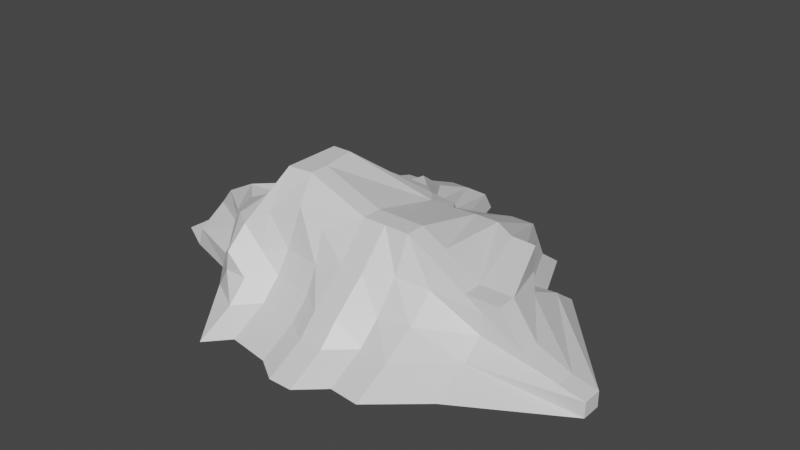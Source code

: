 # Source: noahs-mockup-berg.blend  (saved by Blender 2.82.7; exported with 4.5.12 LTS)
import bpy
from mathutils import Matrix  # noqa: F401  (used for matrix-valued properties, if any)

bpy.ops.wm.read_factory_settings(use_empty=True)
scene = bpy.context.scene
scene.name = 'Scene'

# ---- collections
col_collection = bpy.data.collections.new('Collection'); scene.collection.children.link(col_collection)

# ---- materials (node trees are filled in below, after node groups)
mat_material = bpy.data.materials.new('Material')
mat_material.alpha_threshold = 0.0
mat_material.use_transparent_shadow = False
mat_material.line_color = (0.0, 0.0, 0.0, 1.0)

# ---- material node trees
mat_material.use_nodes = True; mat_material.node_tree.nodes.clear()
_N = mat_material.node_tree.nodes; _L = mat_material.node_tree.links
n0 = _N.new('ShaderNodeOutputMaterial'); n0.name = 'Material Output'; n0.location = (300, 300)
n1 = _N.new('ShaderNodeBsdfPrincipled'); n1.name = 'Principled BSDF'; n1.location = (10, 300)
n1.distribution = 'GGX'
n1.subsurface_method = 'BURLEY'
n1.inputs[2].default_value = 0.4
n1.inputs[3].default_value = 1.45
n1.inputs[27].default_value = (0.0, 0.0, 0.0, 1.0)
n1.inputs[28].default_value = 1.0
_L.new(n1.outputs[0], n0.inputs[0])
n0.is_active_output = True

# ---- world
world_world = bpy.data.worlds.new('World'); scene.world = world_world
world_world.use_nodes = True; world_world.node_tree.nodes.clear()
_N = world_world.node_tree.nodes; _L = world_world.node_tree.links
n0 = _N.new('ShaderNodeOutputWorld'); n0.name = 'World Output'; n0.location = (300, 300)
n1 = _N.new('ShaderNodeBackground'); n1.name = 'Background'; n1.location = (10, 300)
n1.inputs[0].default_value = (0.05088, 0.05088, 0.05088, 1.0)
_L.new(n1.outputs[0], n0.inputs[0])
n0.is_active_output = True
world_world.color = (0.05088, 0.05088, 0.05088)
world_world.use_sun_shadow = False
world_world.sun_shadow_jitter_overblur = 0.0

# ---- meshes
me_cube = bpy.data.meshes.new('Cube')
me_cube.from_pydata([(1.0, 3.06, 1.0), (1.0, 6.046, -1.0), (1.394, -1.0, 1.253), (1.595, -3.162, -1.0), (-1.0, 1.0, 1.0), (-1.928, 2.386, -1.0), (-1.0, -1.232, 1.0), (-1.928, -1.0, -1.0), (1.0, 3.733, 0.5), (1.0, 4.927, 0.0), (1.0, 5.747, -0.5), (-1.928, -1.0, -0.5), (-1.384, -1.232, 0.0), (-1.0, -1.56, 0.5), (1.531, -1.388, 0.5599), (1.595, -1.739, 0.0), (1.595, -2.229, -0.5), (-1.0, 1.615, 0.5), (-1.384, 2.059, 0.0), (-1.928, 2.386, -0.5), (0.5, 6.046, -1.0), (0.0, 5.04, -1.0), (-0.8842, 3.11, -1.0), (0.7464, -1.0, 1.611), (0.0, -1.232, 1.3), (-0.5, -1.56, 1.0), (-0.8842, -2.12, -1.0), (0.0, -3.543, -1.0), (0.5, -2.983, -1.0), (-0.5, 1.427, 1.253), (0.0, 2.03, 1.0), (0.7244, 2.03, 1.0), (-0.8842, 3.11, -0.5), (0.0, 4.951, -0.5), (0.5, 5.747, -0.5), (-0.591, 3.552, 0.0), (0.0, 4.622, 0.0), (0.5, 4.927, 0.0), (-0.5, 2.03, 0.5), (0.0, 3.733, 0.5), (0.5, 3.733, 0.5), (0.5, -2.051, -0.5), (0.0, -2.611, -0.5), (-0.8842, -2.12, -0.5), (0.5, -1.56, 0.0), (0.0, -2.12, 0.0), (-0.591, -2.12, 0.0), (0.5267, -1.232, 0.5436), (0.0, -1.56, 0.5), (-0.5, -2.12, 0.5), (-3.506, 1.015, -1.001), (-4.471, 0.04511, -1.052), (-3.506, -0.4966, -1.001), (2.19, 1.863, 1.147), (2.19, 0.0, 1.611), (2.19, -0.5, 1.611), (-1.384, -0.5, 1.0), (-1.928, 0.0, 1.0), (-1.384, 0.5, 1.0), (2.19, -3.55, -1.0), (2.19, -1.189, -1.0), (2.19, 4.446, -1.0), (2.19, 3.717, -0.5), (3.419, -2.055, -0.5), (2.19, -2.617, -0.5), (2.19, 2.872, 0.0), (4.175, -2.12, -0.5), (2.19, -2.127, 0.0), (2.19, 2.687, 0.5173), (5.408, -1.066, -0.5), (2.19, -1.279, 0.753), (-3.357, -0.4863, -0.5019), (-3.858, 0.1976, -0.6765), (-3.357, 1.118, -0.5019), (-1.928, -0.4846, 0.0), (-3.303, 0.2202, -8.544e-05), (-1.928, 1.319, 0.0), (-1.928, -0.5, 0.5), (-2.855, 0.1259, 0.5), (-1.928, 0.8096, 0.5), (-1.428, 1.893, -1.0), (-1.428, 0.3096, -1.0), (-1.428, -0.6899, -1.0), (0.0, 1.53, -1.0), (0.0, 0.0, -1.0), (0.0, -1.141, -1.0), (1.095, 1.53, -1.0), (1.095, -0.1362, -1.0), (1.004, -0.8636, -1.0), (0.5, 0.9267, 2.221), (0.6362, 0.0, 2.221), (0.6362, -0.5, 2.221), (0.0, 0.9267, 2.221), (0.0, 0.0, 2.221), (0.0, -0.5549, 2.221), (-0.591, 0.536, 1.251), (-0.8842, 0.0, 1.045), (-0.591, -0.724, 1.404), (5.315, 1.53, 1.147), (5.829, 0.0, 0.733), (5.829, -0.5, 0.733), (7.965, -0.5, -1.0), (7.965, 0.0, -1.0), (5.322, 3.265, -1.0), (5.322, 2.562, -0.5), (7.965, 0.0, -0.6106), (7.965, -0.5, -0.6106), (5.322, 1.53, 0.0), (7.333, 0.0, -0.4815), (7.333, -0.5, -0.4815), (5.319, 1.53, 0.5173), (6.456, 0.0, -0.1248), (6.456, -0.5, -0.1248), (2.794, -2.617, -0.5), (2.794, -3.55, -1.0), (3.419, -2.987, -1.0), (4.175, -3.052, -1.0), (5.408, -1.998, -1.0), (4.965, -0.5, 0.733), (4.052, -0.5, 1.26), (3.419, -0.5, 1.607), (2.794, -0.5, 1.611), (2.794, -1.279, 0.753), (3.419, -0.9182, 0.753), (4.175, -0.6816, 0.5892), (5.408, -0.5, 0.4357), (5.408, -0.3939, -1.0), (4.175, -0.7976, -1.0), (3.419, -2.051, -1.0), (2.794, -1.241, -1.0), (2.794, 4.268, -1.0), (3.419, 4.628, -1.0), (4.044, 4.628, -1.0), (4.669, 3.202, -1.0), (4.669, 1.568, 1.147), (4.044, 1.93, 1.147), (3.419, 1.93, 1.147), (2.794, 1.877, 1.147), (2.794, 0.0, 1.611), (3.419, 0.0, 1.607), (4.052, 0.0, 1.26), (4.965, 0.0, 0.733), (4.669, 2.251, 0.0), (4.044, 3.677, 0.0), (3.419, 3.677, 0.0), (2.794, 3.317, 0.0), (2.794, 3.134, 0.5173), (3.419, 3.415, 0.5173), (4.044, 3.415, 0.5173), (4.669, 2.131, 0.5173), (5.408, -0.5395, -0.09018), (4.175, -1.328, 0.0), (3.419, -1.516, 0.0), (2.794, -2.127, 0.0), (2.794, 3.565, -0.5), (3.419, 3.925, -0.5), (4.044, 3.925, -0.5), (4.669, 2.499, -0.5), (-1.293, 0.619, 1.0), (-1.165, 0.7856, 1.0), (1.907, 4.628, -1.0), (1.51, 4.226, -1.0), (-3.017, 1.684, -0.5015), (-2.541, 2.173, -0.5008), (-1.798, 1.688, 0.0), (-1.617, 1.995, 0.0), (-1.707, 1.144, 0.5), (-1.398, 1.411, 0.5), (-2.604, 2.172, -1.0), (-3.13, 1.629, -1.001), (1.51, 2.557, 1.063), (1.907, 2.241, 1.112), (1.51, 3.957, -0.5), (1.907, 3.932, -0.5), (1.51, 3.471, 0.0), (1.907, 3.419, 0.0), (1.51, 2.915, 0.5074), (1.907, 3.127, 0.5132), (-1.117, 2.206, -1.0), (-1.298, 2.166, -1.0), (0.0, 3.535, -1.0), (0.0, 2.365, -1.0), (0.755, 4.11, -1.0), (0.9533, 2.611, -1.0), (0.6282, 1.557, 1.524), (0.5534, 1.189, 1.931), (0.0, 1.557, 1.524), (0.0, 1.189, 1.931), (-0.539, 1.045, 1.252), (-0.5693, 0.7479, 1.251), (4.669, 3.202, -1.0), (5.322, 3.265, -1.0), (2.19, 4.446, -1.0), (2.794, 4.268, -1.0), (3.419, 4.628, -1.0), (4.044, 4.628, -1.0), (1.907, 4.628, -1.0)], [], [(97, 56, 6, 25), (49, 25, 6, 13), (167, 159, 4, 17), (88, 59, 3, 28), (70, 55, 2, 14), (40, 31, 0, 8), (20, 34, 10, 1), (34, 37, 9, 10), (37, 40, 8, 9), (59, 64, 16, 3), (64, 67, 15, 16), (67, 70, 14, 15), (168, 163, 19, 5), (163, 165, 18, 19), (165, 167, 17, 18), (26, 43, 11, 7), (43, 46, 12, 11), (46, 49, 13, 12), (15, 14, 47, 44), (44, 47, 48, 45), (45, 48, 49, 46), (16, 15, 44, 41), (41, 44, 45, 42), (42, 45, 46, 43), (3, 16, 41, 28), (28, 41, 42, 27), (27, 42, 43, 26), (18, 17, 38, 35), (35, 38, 39, 36), (36, 39, 40, 37), (19, 18, 35, 32), (32, 35, 36, 33), (33, 36, 37, 34), (5, 19, 32, 22), (22, 32, 33, 21), (21, 33, 34, 20), (17, 4, 29, 38), (38, 29, 30, 39), (39, 30, 31, 40), (52, 82, 26, 7), (82, 85, 27, 26), (85, 88, 28, 27), (14, 2, 23, 47), (47, 23, 24, 48), (48, 24, 25, 49), (55, 91, 23, 2), (91, 94, 24, 23), (94, 97, 25, 24), (187, 189, 95, 92), (92, 95, 96, 93), (93, 96, 97, 94), (185, 187, 92, 89), (89, 92, 93, 90), (90, 93, 94, 91), (171, 185, 89, 53), (53, 89, 90, 54), (54, 90, 91, 55), (181, 183, 86, 83), (83, 86, 87, 84), (84, 87, 88, 85), (179, 181, 83, 80), (80, 83, 84, 81), (81, 84, 85, 82), (169, 179, 80, 50), (50, 80, 81, 51), (51, 81, 82, 52), (12, 13, 77, 74), (74, 77, 78, 75), (75, 78, 79, 76), (11, 12, 74, 71), (71, 74, 75, 72), (72, 75, 76, 73), (7, 11, 71, 52), (52, 71, 72, 51), (51, 72, 73, 50), (175, 177, 68, 65), (125, 150, 109, 112), (150, 69, 106, 109), (173, 175, 65, 62), (141, 118, 100, 99), (69, 117, 101, 106), (196, 173, 62, 61), (118, 125, 112, 100), (126, 190, 103, 102), (177, 171, 53, 68), (134, 141, 99, 98), (142, 149, 110, 107), (183, 160, 192, 86), (86, 192, 60, 87), (87, 60, 59, 88), (13, 6, 56, 77), (77, 56, 57, 78), (78, 57, 58, 79), (189, 158, 58, 95), (95, 58, 57, 96), (96, 57, 56, 97), (107, 110, 111, 108), (108, 111, 112, 109), (104, 107, 108, 105), (105, 108, 109, 106), (191, 104, 105, 102), (102, 105, 106, 101), (110, 98, 99, 111), (111, 99, 100, 112), (149, 134, 98, 110), (133, 157, 104, 191), (117, 126, 102, 101), (157, 142, 107, 104), (62, 65, 145, 154), (154, 145, 144, 155), (155, 144, 143, 156), (156, 143, 142, 157), (59, 60, 129, 114), (114, 129, 128, 115), (115, 128, 127, 116), (116, 127, 126, 117), (61, 62, 154, 130), (130, 154, 155, 131), (131, 155, 156, 132), (132, 156, 157, 133), (68, 53, 137, 146), (146, 137, 136, 147), (147, 136, 135, 148), (148, 135, 134, 149), (65, 68, 146, 145), (145, 146, 147, 144), (144, 147, 148, 143), (143, 148, 149, 142), (53, 54, 138, 137), (137, 138, 139, 136), (136, 139, 140, 135), (135, 140, 141, 134), (60, 192, 193, 129), (129, 193, 194, 128), (128, 194, 195, 127), (127, 195, 190, 126), (55, 70, 122, 121), (121, 122, 123, 120), (120, 123, 124, 119), (119, 124, 125, 118), (64, 59, 114, 113), (113, 114, 115, 63), (63, 115, 116, 66), (66, 116, 117, 69), (54, 55, 121, 138), (138, 121, 120, 139), (139, 120, 119, 140), (140, 119, 118, 141), (67, 64, 113, 153), (153, 113, 63, 152), (152, 63, 66, 151), (151, 66, 69, 150), (70, 67, 153, 122), (122, 153, 152, 123), (123, 152, 151, 124), (124, 151, 150, 125), (29, 4, 159, 188), (188, 159, 158, 189), (20, 1, 161, 182), (182, 161, 160, 183), (8, 0, 170, 176), (176, 170, 171, 177), (1, 10, 172, 161), (161, 172, 173, 196), (10, 9, 174, 172), (172, 174, 175, 173), (9, 8, 176, 174), (174, 176, 177, 175), (5, 22, 178, 168), (168, 178, 179, 169), (22, 21, 180, 178), (178, 180, 181, 179), (21, 20, 182, 180), (180, 182, 183, 181), (0, 31, 184, 170), (170, 184, 185, 171), (31, 30, 186, 184), (184, 186, 187, 185), (30, 29, 188, 186), (186, 188, 189, 187), (76, 79, 166, 164), (164, 166, 167, 165), (73, 76, 164, 162), (162, 164, 165, 163), (50, 73, 162, 169), (169, 162, 163, 168), (79, 58, 158, 166), (166, 158, 159, 167)])
_uv = me_cube.uv_layers.new(name='UVMap')
_uv.uv.foreach_set('vector', [0.8125, 0.6875, 0.875, 0.6875, 0.875, 0.75, 0.8125, 0.75, 0.5625, 0.9375, 0.625, 0.9375, 0.625, 1.0, 0.5625, 1.0, 0.5625, 0.2232, 0.625, 0.2232, 0.625, 0.25, 0.5625, 0.25, 0.3125, 0.6875, 0.375, 0.6875, 0.375, 0.75, 0.3125, 0.75, 0.5625, 0.6875, 0.625, 0.6875, 0.625, 0.75, 0.5625, 0.75, 0.5625, 0.4375, 0.625, 0.4375, 0.625, 0.5, 0.5625, 0.5, 0.375, 0.4375, 0.4375, 0.4375, 0.4375, 0.5, 0.375, 0.5, 0.4375, 0.4375, 0.5, 0.4375, 0.5, 0.5, 0.4375, 0.5, 0.5, 0.4375, 0.5625, 0.4375, 0.5625, 0.5, 0.5, 0.5, 0.375, 0.6875, 0.4375, 0.6875, 0.4375, 0.75, 0.375, 0.75, 0.4375, 0.6875, 0.5, 0.6875, 0.5, 0.75, 0.4375, 0.75, 0.5, 0.6875, 0.5625, 0.6875, 0.5625, 0.75, 0.5, 0.75, 0.375, 0.2232, 0.4375, 0.2232, 0.4375, 0.25, 0.375, 0.25, 0.4375, 0.2232, 0.5, 0.2232, 0.5, 0.25, 0.4375, 0.25, 0.5, 0.2232, 0.5625, 0.2232, 0.5625, 0.25, 0.5, 0.25, 0.375, 0.9375, 0.4375, 0.9375, 0.4375, 1.0, 0.375, 1.0, 0.4375, 0.9375, 0.5, 0.9375, 0.5, 1.0, 0.4375, 1.0, 0.5, 0.9375, 0.5625, 0.9375, 0.5625, 1.0, 0.5, 1.0, 0.5, 0.75, 0.5625, 0.75, 0.5625, 0.8125, 0.5, 0.8125, 0.5, 0.8125, 0.5625, 0.8125, 0.5625, 0.875, 0.5, 0.875, 0.5, 0.875, 0.5625, 0.875, 0.5625, 0.9375, 0.5, 0.9375, 0.4375, 0.75, 0.5, 0.75, 0.5, 0.8125, 0.4375, 0.8125, 0.4375, 0.8125, 0.5, 0.8125, 0.5, 0.875, 0.4375, 0.875, 0.4375, 0.875, 0.5, 0.875, 0.5, 0.9375, 0.4375, 0.9375, 0.375, 0.75, 0.4375, 0.75, 0.4375, 0.8125, 0.375, 0.8125, 0.375, 0.8125, 0.4375, 0.8125, 0.4375, 0.875, 0.375, 0.875, 0.375, 0.875, 0.4375, 0.875, 0.4375, 0.9375, 0.375, 0.9375, 0.5, 0.25, 0.5625, 0.25, 0.5625, 0.3125, 0.5, 0.3125, 0.5, 0.3125, 0.5625, 0.3125, 0.5625, 0.375, 0.5, 0.375, 0.5, 0.375, 0.5625, 0.375, 0.5625, 0.4375, 0.5, 0.4375, 0.4375, 0.25, 0.5, 0.25, 0.5, 0.3125, 0.4375, 0.3125, 0.4375, 0.3125, 0.5, 0.3125, 0.5, 0.375, 0.4375, 0.375, 0.4375, 0.375, 0.5, 0.375, 0.5, 0.4375, 0.4375, 0.4375, 0.375, 0.25, 0.4375, 0.25, 0.4375, 0.3125, 0.375, 0.3125, 0.375, 0.3125, 0.4375, 0.3125, 0.4375, 0.375, 0.375, 0.375, 0.375, 0.375, 0.4375, 0.375, 0.4375, 0.4375, 0.375, 0.4375, 0.5625, 0.25, 0.625, 0.25, 0.625, 0.3125, 0.5625, 0.3125, 0.5625, 0.3125, 0.625, 0.3125, 0.625, 0.375, 0.5625, 0.375, 0.5625, 0.375, 0.625, 0.375, 0.625, 0.4375, 0.5625, 0.4375, 0.125, 0.6875, 0.1875, 0.6875, 0.1875, 0.75, 0.125, 0.75, 0.1875, 0.6875, 0.25, 0.6875, 0.25, 0.75, 0.1875, 0.75, 0.25, 0.6875, 0.3125, 0.6875, 0.3125, 0.75, 0.25, 0.75, 0.5625, 0.75, 0.625, 0.75, 0.625, 0.8125, 0.5625, 0.8125, 0.5625, 0.8125, 0.625, 0.8125, 0.625, 0.875, 0.5625, 0.875, 0.5625, 0.875, 0.625, 0.875, 0.625, 0.9375, 0.5625, 0.9375, 0.625, 0.6875, 0.6875, 0.6875, 0.6875, 0.75, 0.625, 0.75, 0.6875, 0.6875, 0.75, 0.6875, 0.75, 0.75, 0.6875, 0.75, 0.75, 0.6875, 0.8125, 0.6875, 0.8125, 0.75, 0.75, 0.75, 0.75, 0.5476, 0.8125, 0.5476, 0.8125, 0.5625, 0.75, 0.5625, 0.75, 0.5625, 0.8125, 0.5625, 0.8125, 0.625, 0.75, 0.625, 0.75, 0.625, 0.8125, 0.625, 0.8125, 0.6875, 0.75, 0.6875, 0.6875, 0.5476, 0.75, 0.5476, 0.75, 0.5625, 0.6875, 0.5625, 0.6875, 0.5625, 0.75, 0.5625, 0.75, 0.625, 0.6875, 0.625, 0.6875, 0.625, 0.75, 0.625, 0.75, 0.6875, 0.6875, 0.6875, 0.625, 0.5476, 0.6875, 0.5476, 0.6875, 0.5625, 0.625, 0.5625, 0.625, 0.5625, 0.6875, 0.5625, 0.6875, 0.625, 0.625, 0.625, 0.625, 0.625, 0.6875, 0.625, 0.6875, 0.6875, 0.625, 0.6875, 0.25, 0.5476, 0.3125, 0.5476, 0.3125, 0.5625, 0.25, 0.5625, 0.25, 0.5625, 0.3125, 0.5625, 0.3125, 0.625, 0.25, 0.625, 0.25, 0.625, 0.3125, 0.625, 0.3125, 0.6875, 0.25, 0.6875, 0.1875, 0.5476, 0.25, 0.5476, 0.25, 0.5625, 0.1875, 0.5625, 0.1875, 0.5625, 0.25, 0.5625, 0.25, 0.625, 0.1875, 0.625, 0.1875, 0.625, 0.25, 0.625, 0.25, 0.6875, 0.1875, 0.6875, 0.1257, 0.5484, 0.1875, 0.5476, 0.1875, 0.5625, 0.125, 0.5625, 0.125, 0.5625, 0.1875, 0.5625, 0.1875, 0.625, 0.125, 0.625, 0.125, 0.625, 0.1875, 0.625, 0.1875, 0.6875, 0.125, 0.6875, 0.5, 0.0, 0.5625, 0.0, 0.5625, 0.0625, 0.5, 0.0625, 0.5, 0.0625, 0.5625, 0.0625, 0.5625, 0.125, 0.5, 0.125, 0.5, 0.125, 0.5625, 0.125, 0.5625, 0.1875, 0.5, 0.1875, 0.4375, 0.0, 0.5, 0.0, 0.5, 0.0625, 0.4375, 0.0625, 0.4375, 0.0625, 0.5, 0.0625, 0.5, 0.125, 0.4375, 0.125, 0.4375, 0.125, 0.5, 0.125, 0.5, 0.1875, 0.4375, 0.1875, 0.375, 0.0, 0.4375, 0.0, 0.4375, 0.0625, 0.375, 0.0625, 0.375, 0.0625, 0.4375, 0.0625, 0.4375, 0.125, 0.375, 0.125, 0.375, 0.125, 0.4375, 0.125, 0.4375, 0.1875, 0.375, 0.1875, 0.5, 0.5476, 0.5625, 0.5476, 0.5625, 0.5625, 0.5, 0.5625, 0.5625, 0.6875, 0.5, 0.6875, 0.5, 0.6875, 0.5625, 0.6875, 0.5, 0.6875, 0.4375, 0.6875, 0.4375, 0.6875, 0.5, 0.6875, 0.4375, 0.5476, 0.5, 0.5476, 0.5, 0.5625, 0.4375, 0.5625, 0.625, 0.625, 0.625, 0.6875, 0.625, 0.6875, 0.625, 0.625, 0.4375, 0.6875, 0.375, 0.6875, 0.375, 0.6875, 0.4375, 0.6875, 0.375, 0.5476, 0.4375, 0.5476, 0.4375, 0.5625, 0.375, 0.5625, 0.625, 0.6875, 0.5625, 0.6875, 0.5625, 0.6875, 0.625, 0.6875, 0.375, 0.625, 0.375, 0.5625, 0.375, 0.5625, 0.375, 0.625, 0.5625, 0.5476, 0.625, 0.5476, 0.625, 0.5625, 0.5625, 0.5625, 0.625, 0.5625, 0.625, 0.625, 0.625, 0.625, 0.625, 0.5625, 0.5, 0.5625, 0.5625, 0.5625, 0.5625, 0.5625, 0.5, 0.5625, 0.3125, 0.5476, 0.375, 0.5476, 0.375, 0.5625, 0.3125, 0.5625, 0.3125, 0.5625, 0.375, 0.5625, 0.375, 0.625, 0.3125, 0.625, 0.3125, 0.625, 0.375, 0.625, 0.375, 0.6875, 0.3125, 0.6875, 0.5625, 0.0, 0.625, 0.0, 0.625, 0.0625, 0.5625, 0.0625, 0.5625, 0.0625, 0.625, 0.0625, 0.625, 0.125, 0.5625, 0.125, 0.5625, 0.125, 0.625, 0.125, 0.625, 0.1875, 0.5625, 0.1875, 0.8125, 0.5476, 0.875, 0.5476, 0.875, 0.5625, 0.8125, 0.5625, 0.8125, 0.5625, 0.875, 0.5625, 0.875, 0.625, 0.8125, 0.625, 0.8125, 0.625, 0.875, 0.625, 0.875, 0.6875, 0.8125, 0.6875, 0.5, 0.5625, 0.5625, 0.5625, 0.5625, 0.625, 0.5, 0.625, 0.5, 0.625, 0.5625, 0.625, 0.5625, 0.6875, 0.5, 0.6875, 0.4375, 0.5625, 0.5, 0.5625, 0.5, 0.625, 0.4375, 0.625, 0.4375, 0.625, 0.5, 0.625, 0.5, 0.6875, 0.4375, 0.6875, 0.375, 0.5625, 0.4375, 0.5625, 0.4375, 0.625, 0.375, 0.625, 0.375, 0.625, 0.4375, 0.625, 0.4375, 0.6875, 0.375, 0.6875, 0.5625, 0.5625, 0.625, 0.5625, 0.625, 0.625, 0.5625, 0.625, 0.5625, 0.625, 0.625, 0.625, 0.625, 0.6875, 0.5625, 0.6875, 0.5625, 0.5625, 0.625, 0.5625, 0.625, 0.5625, 0.5625, 0.5625, 0.375, 0.5625, 0.4375, 0.5625, 0.4375, 0.5625, 0.375, 0.5625, 0.375, 0.6875, 0.375, 0.625, 0.375, 0.625, 0.375, 0.6875, 0.4375, 0.5625, 0.5, 0.5625, 0.5, 0.5625, 0.4375, 0.5625, 0.4375, 0.5625, 0.5, 0.5625, 0.5, 0.5625, 0.4375, 0.5625, 0.4375, 0.5625, 0.5, 0.5625, 0.5, 0.5625, 0.4375, 0.5625, 0.4375, 0.5625, 0.5, 0.5625, 0.5, 0.5625, 0.4375, 0.5625, 0.4375, 0.5625, 0.5, 0.5625, 0.5, 0.5625, 0.4375, 0.5625, 0.375, 0.6875, 0.375, 0.625, 0.375, 0.625, 0.375, 0.6875, 0.375, 0.6875, 0.375, 0.625, 0.375, 0.625, 0.375, 0.6875, 0.375, 0.6875, 0.375, 0.625, 0.375, 0.625, 0.375, 0.6875, 0.375, 0.6875, 0.375, 0.625, 0.375, 0.625, 0.375, 0.6875, 0.375, 0.5625, 0.4375, 0.5625, 0.4375, 0.5625, 0.375, 0.5625, 0.375, 0.5625, 0.4375, 0.5625, 0.4375, 0.5625, 0.375, 0.5625, 0.375, 0.5625, 0.4375, 0.5625, 0.4375, 0.5625, 0.375, 0.5625, 0.375, 0.5625, 0.4375, 0.5625, 0.4375, 0.5625, 0.375, 0.5625, 0.5625, 0.5625, 0.625, 0.5625, 0.625, 0.5625, 0.5625, 0.5625, 0.5625, 0.5625, 0.625, 0.5625, 0.625, 0.5625, 0.5625, 0.5625, 0.5625, 0.5625, 0.625, 0.5625, 0.625, 0.5625, 0.5625, 0.5625, 0.5625, 0.5625, 0.625, 0.5625, 0.625, 0.5625, 0.5625, 0.5625, 0.5, 0.5625, 0.5625, 0.5625, 0.5625, 0.5625, 0.5, 0.5625, 0.5, 0.5625, 0.5625, 0.5625, 0.5625, 0.5625, 0.5, 0.5625, 0.5, 0.5625, 0.5625, 0.5625, 0.5625, 0.5625, 0.5, 0.5625, 0.5, 0.5625, 0.5625, 0.5625, 0.5625, 0.5625, 0.5, 0.5625, 0.625, 0.5625, 0.625, 0.625, 0.625, 0.625, 0.625, 0.5625, 0.625, 0.5625, 0.625, 0.625, 0.625, 0.625, 0.625, 0.5625, 0.625, 0.5625, 0.625, 0.625, 0.625, 0.625, 0.625, 0.5625, 0.625, 0.5625, 0.625, 0.625, 0.625, 0.625, 0.625, 0.5625, 0.375, 0.625, 0.375, 0.5625, 0.375, 0.5625, 0.375, 0.625, 0.375, 0.625, 0.375, 0.5625, 0.375, 0.5625, 0.375, 0.625, 0.375, 0.625, 0.375, 0.5625, 0.375, 0.5625, 0.375, 0.625, 0.375, 0.625, 0.375, 0.5625, 0.375, 0.5625, 0.375, 0.625, 0.625, 0.6875, 0.5625, 0.6875, 0.5625, 0.6875, 0.625, 0.6875, 0.625, 0.6875, 0.5625, 0.6875, 0.5625, 0.6875, 0.625, 0.6875, 0.625, 0.6875, 0.5625, 0.6875, 0.5625, 0.6875, 0.625, 0.6875, 0.625, 0.6875, 0.5625, 0.6875, 0.5625, 0.6875, 0.625, 0.6875, 0.4375, 0.6875, 0.375, 0.6875, 0.375, 0.6875, 0.4375, 0.6875, 0.4375, 0.6875, 0.375, 0.6875, 0.375, 0.6875, 0.4375, 0.6875, 0.4375, 0.6875, 0.375, 0.6875, 0.375, 0.6875, 0.4375, 0.6875, 0.4375, 0.6875, 0.375, 0.6875, 0.375, 0.6875, 0.4375, 0.6875, 0.625, 0.625, 0.625, 0.6875, 0.625, 0.6875, 0.625, 0.625, 0.625, 0.625, 0.625, 0.6875, 0.625, 0.6875, 0.625, 0.625, 0.625, 0.625, 0.625, 0.6875, 0.625, 0.6875, 0.625, 0.625, 0.625, 0.625, 0.625, 0.6875, 0.625, 0.6875, 0.625, 0.625, 0.5, 0.6875, 0.4375, 0.6875, 0.4375, 0.6875, 0.5, 0.6875, 0.5, 0.6875, 0.4375, 0.6875, 0.4375, 0.6875, 0.5, 0.6875, 0.5, 0.6875, 0.4375, 0.6875, 0.4375, 0.6875, 0.5, 0.6875, 0.5, 0.6875, 0.4375, 0.6875, 0.4375, 0.6875, 0.5, 0.6875, 0.5625, 0.6875, 0.5, 0.6875, 0.5, 0.6875, 0.5625, 0.6875, 0.5625, 0.6875, 0.5, 0.6875, 0.5, 0.6875, 0.5625, 0.6875, 0.5625, 0.6875, 0.5, 0.6875, 0.5, 0.6875, 0.5625, 0.6875, 0.5625, 0.6875, 0.5, 0.6875, 0.5, 0.6875, 0.5625, 0.6875, 0.8125, 0.5, 0.875, 0.5, 0.875, 0.5268, 0.8125, 0.5268, 0.8125, 0.5268, 0.875, 0.5268, 0.875, 0.5476, 0.8125, 0.5476, 0.3125, 0.5, 0.375, 0.5, 0.375, 0.5268, 0.3125, 0.5268, 0.3125, 0.5268, 0.375, 0.5268, 0.375, 0.5476, 0.3125, 0.5476, 0.5625, 0.5, 0.625, 0.5, 0.625, 0.5268, 0.5625, 0.5268, 0.5625, 0.5268, 0.625, 0.5268, 0.625, 0.5476, 0.5625, 0.5476, 0.375, 0.5, 0.4375, 0.5, 0.4375, 0.5268, 0.375, 0.5268, 0.375, 0.5268, 0.4375, 0.5268, 0.4375, 0.5476, 0.375, 0.5476, 0.4375, 0.5, 0.5, 0.5, 0.5, 0.5268, 0.4375, 0.5268, 0.4375, 0.5268, 0.5, 0.5268, 0.5, 0.5476, 0.4375, 0.5476, 0.5, 0.5, 0.5625, 0.5, 0.5625, 0.5268, 0.5, 0.5268, 0.5, 0.5268, 0.5625, 0.5268, 0.5625, 0.5476, 0.5, 0.5476, 0.125, 0.5, 0.1875, 0.5, 0.1875, 0.5268, 0.1255, 0.5274, 0.1255, 0.5274, 0.1875, 0.5268, 0.1875, 0.5476, 0.1257, 0.5484, 0.1875, 0.5, 0.25, 0.5, 0.25, 0.5268, 0.1875, 0.5268, 0.1875, 0.5268, 0.25, 0.5268, 0.25, 0.5476, 0.1875, 0.5476, 0.25, 0.5, 0.3125, 0.5, 0.3125, 0.5268, 0.25, 0.5268, 0.25, 0.5268, 0.3125, 0.5268, 0.3125, 0.5476, 0.25, 0.5476, 0.625, 0.5, 0.6875, 0.5, 0.6875, 0.5268, 0.625, 0.5268, 0.625, 0.5268, 0.6875, 0.5268, 0.6875, 0.5476, 0.625, 0.5476, 0.6875, 0.5, 0.75, 0.5, 0.75, 0.5268, 0.6875, 0.5268, 0.6875, 0.5268, 0.75, 0.5268, 0.75, 0.5476, 0.6875, 0.5476, 0.75, 0.5, 0.8125, 0.5, 0.8125, 0.5268, 0.75, 0.5268, 0.75, 0.5268, 0.8125, 0.5268, 0.8125, 0.5476, 0.75, 0.5476, 0.5, 0.1875, 0.5625, 0.1875, 0.5625, 0.2024, 0.5, 0.2024, 0.5, 0.2024, 0.5625, 0.2024, 0.5625, 0.2232, 0.5, 0.2232, 0.4375, 0.1875, 0.5, 0.1875, 0.5, 0.2024, 0.4375, 0.2024, 0.4375, 0.2024, 0.5, 0.2024, 0.5, 0.2232, 0.4375, 0.2232, 0.375, 0.1875, 0.4375, 0.1875, 0.4375, 0.2024, 0.375, 0.2024, 0.375, 0.2024, 0.4375, 0.2024, 0.4375, 0.2232, 0.375, 0.2232, 0.5625, 0.1875, 0.625, 0.1875, 0.625, 0.2024, 0.5625, 0.2024, 0.5625, 0.2024, 0.625, 0.2024, 0.625, 0.2232, 0.5625, 0.2232])
me_cube.materials.append(mat_material)
me_cube.use_remesh_preserve_volume = False
me_cube.use_remesh_preserve_attributes = False
me_cube.use_mirror_vertex_groups = False
me_cube.update()

# ---- objects
ob_cube = bpy.data.objects.new('Cube', me_cube)

# ---- transforms, parenting, visibility, modifiers, constraints
ob_cube.location = (0.0, 0.0, 0.0)
ob_cube.lock_rotations_4d = False
ob_cube.empty_display_type = 'ARROWS'
ob_cube.lineart.crease_threshold = 0.0

# ---- collection membership
col_collection.objects.link(ob_cube)

# ---- scene / render settings (as saved in the file)
scene.frame_start = 1; scene.frame_end = 250; scene.frame_set(1)
scene.render.engine = 'BLENDER_EEVEE_NEXT'
scene.cycles.use_denoising = False
scene.cycles.samples = 128
scene.cycles.sampling_pattern = 'TABULATED_SOBOL'
scene.cycles.use_adaptive_sampling = False
scene.cycles.use_light_tree = False
scene.view_settings.view_transform = 'Filmic'
bpy.context.view_layer.update()

# ---- added for rendering (the .blend has no active camera and no usable light): camera, sun
cam_auto = bpy.data.cameras.new('AutoCamera')
cam_auto.lens = 50.0
cam_auto.sensor_width = 36.0
cam_auto.clip_end = 1000.0
ob_auto_camera = bpy.data.objects.new('AutoCamera', cam_auto)
scene.collection.objects.link(ob_auto_camera)
ob_auto_camera.location = (16.5916, -16.5658, 12.4608)
ob_auto_camera.rotation_euler = (1.09748, -7.21219e-08, 0.694738)
scene.camera = ob_auto_camera
light_auto_sun = bpy.data.lights.new('AutoSun', 'SUN')
light_auto_sun.energy = 3.0
light_auto_sun.angle = 0.0523599
ob_auto_sun = bpy.data.objects.new('AutoSun', light_auto_sun)
scene.collection.objects.link(ob_auto_sun)
ob_auto_sun.rotation_euler = (0.872665, 0.174533, 0.523599)
bpy.context.view_layer.update()
